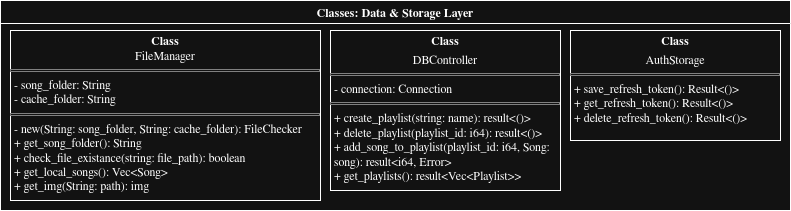

The diagram above was exported from draw.io. Its source (the exported page's mxGraphModel, read from the mxfile embedded in the PNG):
<mxGraphModel dx="1171" dy="611" grid="1" gridSize="10" guides="1" tooltips="1" connect="1" arrows="1" fold="1" page="1" pageScale="1" pageWidth="850" pageHeight="1100" math="0" shadow="0">
  <root>
    <mxCell id="0" />
    <mxCell id="1" parent="0" />
    <mxCell id="YWqMsS98fLbD-9iArbKP-1" parent="1" style="swimlane;whiteSpace=wrap;html=1;" value="Classes: Data &amp;amp; Storage Layer" vertex="1">
      <mxGeometry height="210" width="790" x="10" y="10" as="geometry">
        <mxRectangle height="30" width="170" x="-140" y="10" as="alternateBounds" />
      </mxGeometry>
    </mxCell>
    <mxCell id="YWqMsS98fLbD-9iArbKP-2" parent="YWqMsS98fLbD-9iArbKP-1" style="verticalAlign=top;align=left;overflow=fill;html=1;whiteSpace=wrap;" value="&lt;p style=&quot;margin:0px;margin-top:4px;text-align:center;&quot;&gt;&lt;b&gt;Class&lt;br&gt;&lt;/b&gt;FileManager&lt;/p&gt;&lt;hr size=&quot;1&quot; style=&quot;border-style:solid;&quot;&gt;&lt;p style=&quot;margin:0px;margin-left:4px;&quot;&gt;- song_folder: String&lt;/p&gt;&lt;p style=&quot;margin:0px;margin-left:4px;&quot;&gt;- cache_folder: String&lt;/p&gt;&lt;hr size=&quot;1&quot; style=&quot;border-style:solid;&quot;&gt;&lt;p style=&quot;margin:0px;margin-left:4px;&quot;&gt;- new(String: song_folder, String: cache_folder): FileChecker&lt;/p&gt;&lt;p style=&quot;margin:0px;margin-left:4px;&quot;&gt;+ get_song_folder(): String&lt;/p&gt;&lt;p style=&quot;margin:0px;margin-left:4px;&quot;&gt;+ check_file_existance(string: file_path): boolean&lt;/p&gt;&lt;p style=&quot;margin:0px;margin-left:4px;&quot;&gt;+ get_local_songs(): Vec&amp;lt;Song&amp;gt;&lt;/p&gt;&lt;p style=&quot;margin:0px;margin-left:4px;&quot;&gt;+ get_img(String: path): img&lt;/p&gt;&lt;p style=&quot;margin:0px;margin-left:4px;&quot;&gt;&lt;br&gt;&lt;/p&gt;" vertex="1">
      <mxGeometry height="170" width="310" x="10" y="30" as="geometry" />
    </mxCell>
    <mxCell id="YWqMsS98fLbD-9iArbKP-3" parent="YWqMsS98fLbD-9iArbKP-1" style="verticalAlign=top;align=left;overflow=fill;html=1;whiteSpace=wrap;" value="&lt;p style=&quot;margin:0px;margin-top:4px;text-align:center;&quot;&gt;&lt;b&gt;Class&lt;/b&gt;&lt;/p&gt;&lt;p style=&quot;margin:0px;margin-top:4px;text-align:center;&quot;&gt;DBController&lt;/p&gt;&lt;hr size=&quot;1&quot; style=&quot;border-style:solid;&quot;&gt;&lt;p style=&quot;margin:0px;margin-left:4px;&quot;&gt;- connection: Connection&lt;/p&gt;&lt;hr size=&quot;1&quot; style=&quot;border-style:solid;&quot;&gt;&lt;p style=&quot;margin:0px;margin-left:4px;&quot;&gt;+ create_playlist(string: name): result&amp;lt;()&amp;gt;&lt;/p&gt;&lt;p style=&quot;margin:0px;margin-left:4px;&quot;&gt;+ delete_playlist(playlist_id: i64): result&amp;lt;()&amp;gt;&lt;/p&gt;&lt;p style=&quot;margin:0px;margin-left:4px;&quot;&gt;+ add_song_to_playlist(playlist_id: i64, Song: song): result&amp;lt;i64, Error&amp;gt;&lt;/p&gt;&lt;p style=&quot;margin:0px;margin-left:4px;&quot;&gt;+ get_playlists(): result&amp;lt;Vec&amp;lt;Playlist&amp;gt;&amp;gt;&lt;/p&gt;" vertex="1">
      <mxGeometry height="160" width="230" x="330" y="30" as="geometry" />
    </mxCell>
    <mxCell id="YWqMsS98fLbD-9iArbKP-4" parent="YWqMsS98fLbD-9iArbKP-1" style="verticalAlign=top;align=left;overflow=fill;html=1;whiteSpace=wrap;" value="&lt;p style=&quot;margin:0px;margin-top:4px;text-align:center;&quot;&gt;&lt;b&gt;Class&lt;/b&gt;&lt;/p&gt;&lt;p style=&quot;margin:0px;margin-top:4px;text-align:center;&quot;&gt;AuthStorage&lt;/p&gt;&lt;hr size=&quot;1&quot; style=&quot;border-style:solid;&quot;&gt;&lt;p style=&quot;margin:0px;margin-left:4px;&quot;&gt;+ save_refresh_token(): Result&amp;lt;()&amp;gt;&lt;/p&gt;&lt;p style=&quot;margin:0px;margin-left:4px;&quot;&gt;+ get_refresh_token(): Result&amp;lt;()&amp;gt;&lt;/p&gt;&lt;p style=&quot;margin:0px;margin-left:4px;&quot;&gt;+ delete_refresh_token(): Result&amp;lt;()&amp;gt;&lt;/p&gt;" vertex="1">
      <mxGeometry height="110" width="210" x="570" y="30" as="geometry" />
    </mxCell>
  </root>
</mxGraphModel>